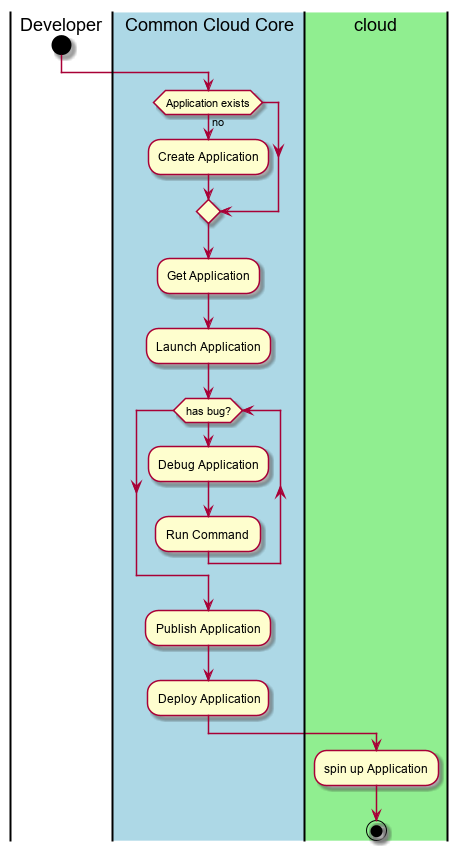

The diagram above was rendered by PlantUML. Its source (embedded in the PNG):
@startuml
|Developer|
start
|#lightblue|Common Cloud Core|
if(Application exists) then (no)
:Create Application;
endif
:Get Application;
:Launch Application;
while(has bug?)
:Debug Application;
:Run Command;
endwhile
:Publish Application;
:Deploy Application;
|#lightgreen|cloud|
:spin up Application;
stop
@enduml